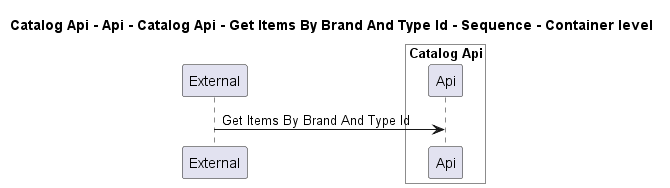

The diagram above was rendered by PlantUML. Its source (embedded in the PNG):
@startuml
!pragma layout smetana

title Catalog Api - Api - Catalog Api - Get Items By Brand And Type Id - Sequence - Container level

participant "External" as C4InterFlow.SoftwareSystems.ExternalSystem

box "Catalog Api" #White
    participant "Api" as dotnet.eShop.Architecture.SoftwareSystems.CatalogApi.Containers.Api
end box


C4InterFlow.SoftwareSystems.ExternalSystem -> dotnet.eShop.Architecture.SoftwareSystems.CatalogApi.Containers.Api : Get Items By Brand And Type Id


@enduml